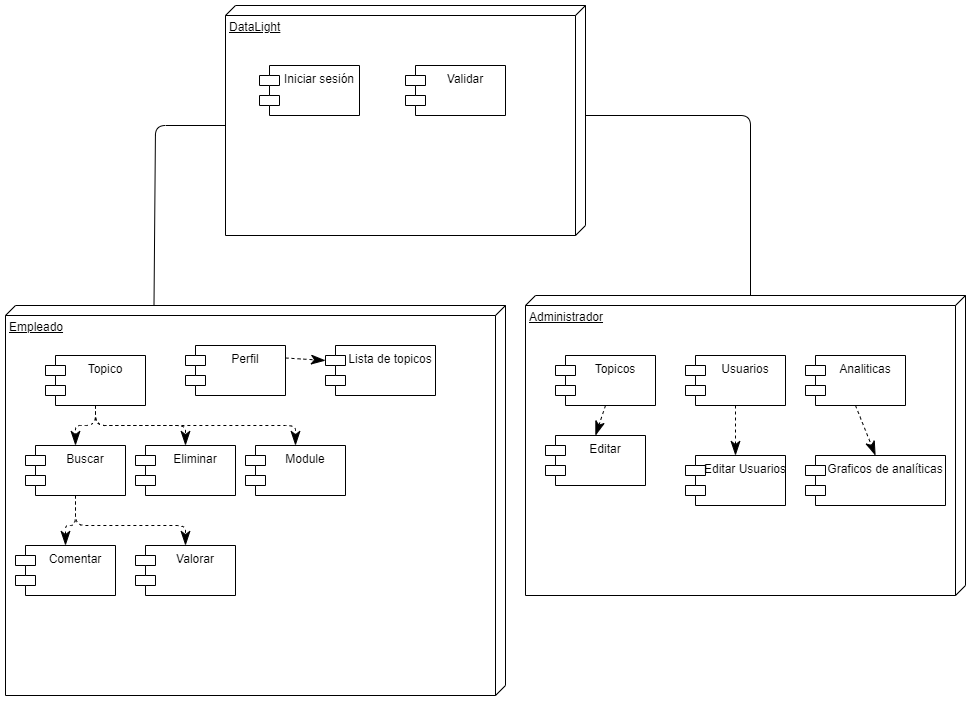

The diagram above was exported from draw.io. Its source (the exported page's mxGraphModel, read from the mxfile embedded in the PNG):
<mxGraphModel dx="1038" dy="580" grid="1" gridSize="10" guides="1" tooltips="1" connect="1" arrows="1" fold="1" page="1" pageScale="1" pageWidth="827" pageHeight="1169" math="0" shadow="0">
  <root>
    <mxCell id="0" />
    <mxCell id="1" parent="0" />
    <mxCell id="8WL53-xAjScEMuqi28AW-1" value="Empleado" style="verticalAlign=top;align=left;spacingTop=8;spacingLeft=2;spacingRight=12;shape=cube;size=10;direction=south;fontStyle=4;html=1;" vertex="1" parent="1">
      <mxGeometry x="60" y="300" width="500" height="390" as="geometry" />
    </mxCell>
    <mxCell id="8WL53-xAjScEMuqi28AW-2" value="DataLight" style="verticalAlign=top;align=left;spacingTop=8;spacingLeft=2;spacingRight=12;shape=cube;size=10;direction=south;fontStyle=4;html=1;" vertex="1" parent="1">
      <mxGeometry x="280" width="360" height="230" as="geometry" />
    </mxCell>
    <mxCell id="8WL53-xAjScEMuqi28AW-3" value="Administrador" style="verticalAlign=top;align=left;spacingTop=8;spacingLeft=2;spacingRight=12;shape=cube;size=10;direction=south;fontStyle=4;html=1;" vertex="1" parent="1">
      <mxGeometry x="580" y="290" width="440" height="300" as="geometry" />
    </mxCell>
    <mxCell id="8WL53-xAjScEMuqi28AW-4" value="Iniciar sesión" style="shape=module;align=left;spacingLeft=20;align=center;verticalAlign=top;" vertex="1" parent="1">
      <mxGeometry x="314" y="60" width="100" height="50" as="geometry" />
    </mxCell>
    <mxCell id="8WL53-xAjScEMuqi28AW-5" value="Validar" style="shape=module;align=left;spacingLeft=20;align=center;verticalAlign=top;" vertex="1" parent="1">
      <mxGeometry x="460" y="60" width="100" height="50" as="geometry" />
    </mxCell>
    <mxCell id="8WL53-xAjScEMuqi28AW-7" value="" style="endArrow=none;html=1;entryX=0;entryY=0;entryDx=120;entryDy=360;entryPerimeter=0;exitX=-0.001;exitY=0.703;exitDx=0;exitDy=0;exitPerimeter=0;" edge="1" parent="1" source="8WL53-xAjScEMuqi28AW-1" target="8WL53-xAjScEMuqi28AW-2">
      <mxGeometry width="50" height="50" relative="1" as="geometry">
        <mxPoint x="140" y="270" as="sourcePoint" />
        <mxPoint x="190" y="220" as="targetPoint" />
        <Array as="points">
          <mxPoint x="210" y="120" />
        </Array>
      </mxGeometry>
    </mxCell>
    <mxCell id="8WL53-xAjScEMuqi28AW-8" value="Topico" style="shape=module;align=left;spacingLeft=20;align=center;verticalAlign=top;" vertex="1" parent="1">
      <mxGeometry x="100" y="350" width="100" height="50" as="geometry" />
    </mxCell>
    <mxCell id="8WL53-xAjScEMuqi28AW-9" value="Buscar" style="shape=module;align=left;spacingLeft=20;align=center;verticalAlign=top;" vertex="1" parent="1">
      <mxGeometry x="80" y="440" width="100" height="50" as="geometry" />
    </mxCell>
    <mxCell id="8WL53-xAjScEMuqi28AW-10" value="Eliminar" style="shape=module;align=left;spacingLeft=20;align=center;verticalAlign=top;" vertex="1" parent="1">
      <mxGeometry x="190" y="440" width="100" height="50" as="geometry" />
    </mxCell>
    <mxCell id="8WL53-xAjScEMuqi28AW-11" value="Module" style="shape=module;align=left;spacingLeft=20;align=center;verticalAlign=top;" vertex="1" parent="1">
      <mxGeometry x="300" y="440" width="100" height="50" as="geometry" />
    </mxCell>
    <mxCell id="8WL53-xAjScEMuqi28AW-12" value="Comentar" style="shape=module;align=left;spacingLeft=20;align=center;verticalAlign=top;" vertex="1" parent="1">
      <mxGeometry x="70" y="540" width="100" height="50" as="geometry" />
    </mxCell>
    <mxCell id="8WL53-xAjScEMuqi28AW-13" value="Valorar" style="shape=module;align=left;spacingLeft=20;align=center;verticalAlign=top;" vertex="1" parent="1">
      <mxGeometry x="190" y="540" width="100" height="50" as="geometry" />
    </mxCell>
    <mxCell id="8WL53-xAjScEMuqi28AW-14" value="" style="endArrow=classicThin;dashed=1;endFill=1;endSize=12;html=1;entryX=0.5;entryY=0;entryDx=0;entryDy=0;exitX=0.5;exitY=1;exitDx=0;exitDy=0;" edge="1" parent="1" source="8WL53-xAjScEMuqi28AW-8" target="8WL53-xAjScEMuqi28AW-9">
      <mxGeometry width="160" relative="1" as="geometry">
        <mxPoint x="10" y="740" as="sourcePoint" />
        <mxPoint x="170" y="740" as="targetPoint" />
        <Array as="points">
          <mxPoint x="150" y="420" />
          <mxPoint x="130" y="420" />
        </Array>
      </mxGeometry>
    </mxCell>
    <mxCell id="8WL53-xAjScEMuqi28AW-15" value="" style="endArrow=classicThin;dashed=1;endFill=1;endSize=12;html=1;entryX=0.5;entryY=0;entryDx=0;entryDy=0;exitX=0.5;exitY=1;exitDx=0;exitDy=0;" edge="1" parent="1" source="8WL53-xAjScEMuqi28AW-8" target="8WL53-xAjScEMuqi28AW-10">
      <mxGeometry width="160" relative="1" as="geometry">
        <mxPoint x="20" y="750" as="sourcePoint" />
        <mxPoint x="180" y="750" as="targetPoint" />
        <Array as="points">
          <mxPoint x="150" y="420" />
          <mxPoint x="240" y="420" />
        </Array>
      </mxGeometry>
    </mxCell>
    <mxCell id="8WL53-xAjScEMuqi28AW-16" value="" style="endArrow=classicThin;dashed=1;endFill=1;endSize=12;html=1;entryX=0.5;entryY=0;entryDx=0;entryDy=0;exitX=0.5;exitY=1;exitDx=0;exitDy=0;" edge="1" parent="1" source="8WL53-xAjScEMuqi28AW-8" target="8WL53-xAjScEMuqi28AW-11">
      <mxGeometry width="160" relative="1" as="geometry">
        <mxPoint x="30" y="760" as="sourcePoint" />
        <mxPoint x="190" y="760" as="targetPoint" />
        <Array as="points">
          <mxPoint x="150" y="420" />
          <mxPoint x="350" y="420" />
        </Array>
      </mxGeometry>
    </mxCell>
    <mxCell id="8WL53-xAjScEMuqi28AW-17" value="" style="endArrow=classicThin;dashed=1;endFill=1;endSize=12;html=1;entryX=0.5;entryY=0;entryDx=0;entryDy=0;exitX=0.5;exitY=1;exitDx=0;exitDy=0;" edge="1" parent="1" source="8WL53-xAjScEMuqi28AW-9" target="8WL53-xAjScEMuqi28AW-13">
      <mxGeometry width="160" relative="1" as="geometry">
        <mxPoint x="40" y="770" as="sourcePoint" />
        <mxPoint x="200" y="770" as="targetPoint" />
        <Array as="points">
          <mxPoint x="130" y="520" />
          <mxPoint x="240" y="520" />
        </Array>
      </mxGeometry>
    </mxCell>
    <mxCell id="8WL53-xAjScEMuqi28AW-18" value="" style="endArrow=classicThin;dashed=1;endFill=1;endSize=12;html=1;entryX=0.5;entryY=0;entryDx=0;entryDy=0;exitX=0.5;exitY=1;exitDx=0;exitDy=0;" edge="1" parent="1" source="8WL53-xAjScEMuqi28AW-9" target="8WL53-xAjScEMuqi28AW-12">
      <mxGeometry width="160" relative="1" as="geometry">
        <mxPoint x="50" y="780" as="sourcePoint" />
        <mxPoint x="210" y="780" as="targetPoint" />
        <Array as="points">
          <mxPoint x="130" y="520" />
          <mxPoint x="120" y="520" />
        </Array>
      </mxGeometry>
    </mxCell>
    <mxCell id="8WL53-xAjScEMuqi28AW-19" value="" style="endArrow=classicThin;dashed=1;endFill=1;endSize=12;html=1;entryX=0;entryY=0;entryDx=0;entryDy=15;entryPerimeter=0;exitX=1;exitY=0.25;exitDx=0;exitDy=0;" edge="1" parent="1" source="8WL53-xAjScEMuqi28AW-21" target="8WL53-xAjScEMuqi28AW-22">
      <mxGeometry width="160" relative="1" as="geometry">
        <mxPoint x="350" y="530" as="sourcePoint" />
        <mxPoint x="510" y="530" as="targetPoint" />
      </mxGeometry>
    </mxCell>
    <mxCell id="8WL53-xAjScEMuqi28AW-20" value="" style="endArrow=classicThin;dashed=1;endFill=1;endSize=12;html=1;entryX=0.5;entryY=0;entryDx=0;entryDy=0;exitX=0.5;exitY=1;exitDx=0;exitDy=0;" edge="1" parent="1" source="8WL53-xAjScEMuqi28AW-30" target="8WL53-xAjScEMuqi28AW-31">
      <mxGeometry width="160" relative="1" as="geometry">
        <mxPoint x="70" y="800" as="sourcePoint" />
        <mxPoint x="230" y="800" as="targetPoint" />
      </mxGeometry>
    </mxCell>
    <mxCell id="8WL53-xAjScEMuqi28AW-21" value="Perfil" style="shape=module;align=left;spacingLeft=20;align=center;verticalAlign=top;" vertex="1" parent="1">
      <mxGeometry x="240" y="340" width="100" height="50" as="geometry" />
    </mxCell>
    <mxCell id="8WL53-xAjScEMuqi28AW-22" value="Lista de topicos" style="shape=module;align=left;spacingLeft=20;align=center;verticalAlign=top;" vertex="1" parent="1">
      <mxGeometry x="380" y="340" width="110" height="50" as="geometry" />
    </mxCell>
    <mxCell id="8WL53-xAjScEMuqi28AW-25" value="" style="endArrow=classicThin;dashed=1;endFill=1;endSize=12;html=1;entryX=0.5;entryY=0;entryDx=0;entryDy=0;exitX=0.5;exitY=1;exitDx=0;exitDy=0;" edge="1" parent="1" source="8WL53-xAjScEMuqi28AW-28" target="8WL53-xAjScEMuqi28AW-29">
      <mxGeometry width="160" relative="1" as="geometry">
        <mxPoint x="70" y="800" as="sourcePoint" />
        <mxPoint x="230" y="800" as="targetPoint" />
      </mxGeometry>
    </mxCell>
    <mxCell id="8WL53-xAjScEMuqi28AW-26" value="" style="endArrow=classicThin;dashed=1;endFill=1;endSize=12;html=1;exitX=0.5;exitY=1;exitDx=0;exitDy=0;entryX=0.5;entryY=0;entryDx=0;entryDy=0;" edge="1" parent="1" source="8WL53-xAjScEMuqi28AW-32" target="8WL53-xAjScEMuqi28AW-33">
      <mxGeometry width="160" relative="1" as="geometry">
        <mxPoint x="760" y="670" as="sourcePoint" />
        <mxPoint x="920" y="670" as="targetPoint" />
      </mxGeometry>
    </mxCell>
    <mxCell id="8WL53-xAjScEMuqi28AW-28" value="Topicos" style="shape=module;align=left;spacingLeft=20;align=center;verticalAlign=top;" vertex="1" parent="1">
      <mxGeometry x="610" y="350" width="100" height="50" as="geometry" />
    </mxCell>
    <mxCell id="8WL53-xAjScEMuqi28AW-29" value="Editar" style="shape=module;align=left;spacingLeft=20;align=center;verticalAlign=top;" vertex="1" parent="1">
      <mxGeometry x="600" y="430" width="100" height="50" as="geometry" />
    </mxCell>
    <mxCell id="8WL53-xAjScEMuqi28AW-30" value="Usuarios" style="shape=module;align=left;spacingLeft=20;align=center;verticalAlign=top;" vertex="1" parent="1">
      <mxGeometry x="740" y="350" width="100" height="50" as="geometry" />
    </mxCell>
    <mxCell id="8WL53-xAjScEMuqi28AW-31" value="Editar Usuarios" style="shape=module;align=left;spacingLeft=20;align=center;verticalAlign=top;" vertex="1" parent="1">
      <mxGeometry x="740" y="450" width="100" height="50" as="geometry" />
    </mxCell>
    <mxCell id="8WL53-xAjScEMuqi28AW-32" value="Analiticas" style="shape=module;align=left;spacingLeft=20;align=center;verticalAlign=top;" vertex="1" parent="1">
      <mxGeometry x="860" y="350" width="100" height="50" as="geometry" />
    </mxCell>
    <mxCell id="8WL53-xAjScEMuqi28AW-33" value="Graficos de analíticas" style="shape=module;align=left;spacingLeft=20;align=center;verticalAlign=top;" vertex="1" parent="1">
      <mxGeometry x="860" y="450" width="140" height="50" as="geometry" />
    </mxCell>
    <mxCell id="8WL53-xAjScEMuqi28AW-34" value="" style="endArrow=none;html=1;entryX=0;entryY=0;entryDx=110;entryDy=0;entryPerimeter=0;exitX=0;exitY=0;exitDx=0;exitDy=215;exitPerimeter=0;" edge="1" parent="1" source="8WL53-xAjScEMuqi28AW-3" target="8WL53-xAjScEMuqi28AW-2">
      <mxGeometry width="50" height="50" relative="1" as="geometry">
        <mxPoint x="820" y="160" as="sourcePoint" />
        <mxPoint x="870" y="110" as="targetPoint" />
        <Array as="points">
          <mxPoint x="805" y="110" />
        </Array>
      </mxGeometry>
    </mxCell>
  </root>
</mxGraphModel>